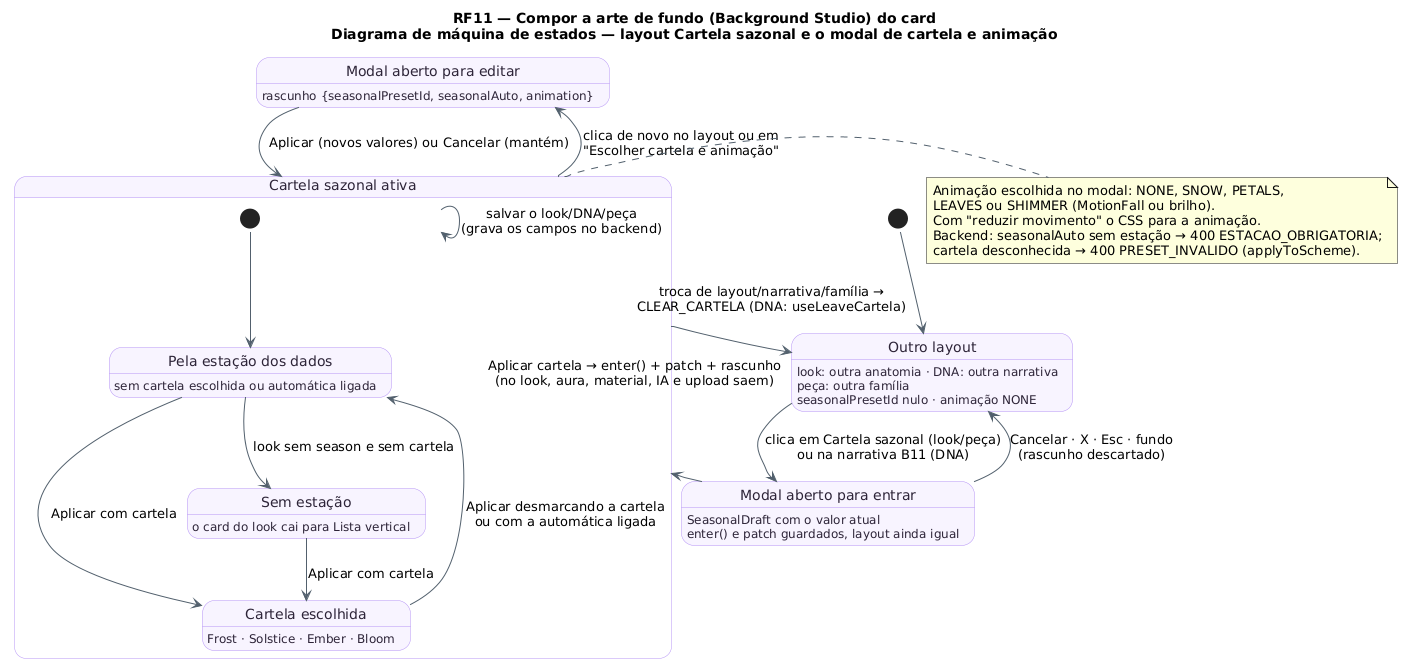

The diagram above was rendered by PlantUML. Its source (embedded in the PNG):
@startuml RF11_MaquinaDeEstados_Cartela
!pragma layout smetana
!pragma layout smetana
title RF11 — Compor a arte de fundo (Background Studio) do card\nDiagrama de máquina de estados — layout Cartela sazonal e o modal de cartela e animação
skinparam backgroundColor #FFFFFF
skinparam state {
  BackgroundColor #F8F4FF
  BorderColor #B695F5
  FontColor #2D2438
  ArrowColor #52606D
}
state "Outro layout" as Fora
Fora : look: outra anatomia · DNA: outra narrativa
Fora : peça: outra família
Fora : seasonalPresetId nulo · animação NONE
state "Modal aberto para entrar" as Entrando
Entrando : SeasonalDraft com o valor atual
Entrando : enter() e patch guardados, layout ainda igual
state "Cartela sazonal ativa" as Ativa {
  state "Pela estação dos dados" as PelaEstacao
  PelaEstacao : sem cartela escolhida ou automática ligada
  state "Cartela escolhida" as Escolhida
  Escolhida : Frost · Solstice · Ember · Bloom
  state "Sem estação" as SemEstacao
  SemEstacao : o card do look cai para Lista vertical
  [*] --> PelaEstacao
  PelaEstacao --> Escolhida : Aplicar com cartela
  Escolhida --> PelaEstacao : Aplicar desmarcando a cartela\nou com a automática ligada
  PelaEstacao --> SemEstacao : look sem season e sem cartela
  SemEstacao --> Escolhida : Aplicar com cartela
}
state "Modal aberto para editar" as Editando
Editando : rascunho {seasonalPresetId, seasonalAuto, animation}

[*] --> Fora
Fora --> Entrando : clica em Cartela sazonal (look/peça)\nou na narrativa B11 (DNA)
Entrando --> Fora : Cancelar · X · Esc · fundo\n(rascunho descartado)
Entrando --> Ativa : Aplicar cartela → enter() + patch + rascunho\n(no look, aura, material, IA e upload saem)
Ativa --> Editando : clica de novo no layout ou em\n"Escolher cartela e animação"
Editando --> Ativa : Aplicar (novos valores) ou Cancelar (mantém)
Ativa --> Fora : troca de layout/narrativa/família →\nCLEAR_CARTELA (DNA: useLeaveCartela)
Ativa --> Ativa : salvar o look/DNA/peça\n(grava os campos no backend)

note right of Ativa
  Animação escolhida no modal: NONE, SNOW, PETALS,
  LEAVES ou SHIMMER (MotionFall ou brilho).
  Com "reduzir movimento" o CSS para a animação.
  Backend: seasonalAuto sem estação → 400 ESTACAO_OBRIGATORIA;
  cartela desconhecida → 400 PRESET_INVALIDO (applyToScheme).
end note
@enduml